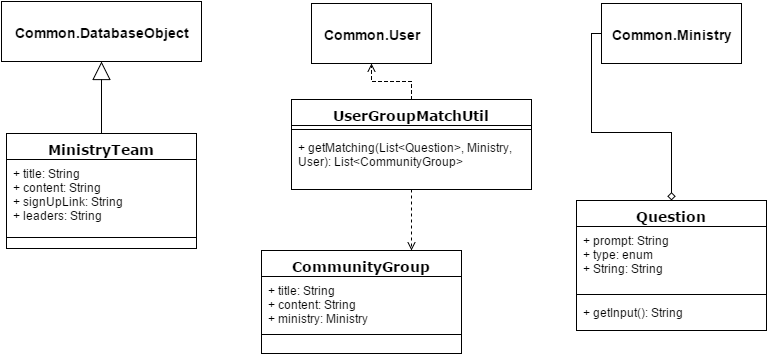

The diagram above was exported from draw.io. Its source (the exported page's mxGraphModel, read from the mxfile embedded in the PNG):
<mxGraphModel dx="880" dy="506" grid="1" gridSize="10" guides="1" tooltips="1" connect="1" arrows="1" fold="1" page="1" pageScale="1" pageWidth="826" pageHeight="500" background="#ffffff" math="0">
  <root>
    <mxCell id="0" style=";html=1;" />
    <mxCell id="1" style=";html=1;" parent="0" />
    <mxCell id="320c7f7a92cc3914-115" value="CommunityGroup" style="swimlane;html=1;fontStyle=1;align=center;verticalAlign=top;childLayout=stackLayout;horizontal=1;startSize=26;horizontalStack=0;resizeParent=1;resizeLast=0;collapsible=1;marginBottom=0;swimlaneFillColor=#ffffff;fontFamily=Verdana;fontSize=14;" vertex="1" parent="1">
      <mxGeometry x="290" y="267" width="200" height="103" as="geometry">
        <mxRectangle x="300" y="370" width="90" height="26" as="alternateBounds" />
      </mxGeometry>
    </mxCell>
    <mxCell id="320c7f7a92cc3914-116" value="&lt;div&gt;+ title: String&lt;/div&gt;+ content: String&lt;div&gt;+ ministry: Ministry&lt;/div&gt;" style="text;html=1;strokeColor=none;fillColor=none;align=left;verticalAlign=top;spacingLeft=4;spacingRight=4;whiteSpace=wrap;overflow=hidden;rotatable=0;points=[[0,0.5],[1,0.5]];portConstraint=eastwest;" vertex="1" parent="320c7f7a92cc3914-115">
      <mxGeometry y="26" width="200" height="54" as="geometry" />
    </mxCell>
    <mxCell id="320c7f7a92cc3914-117" value="" style="line;html=1;strokeWidth=1;fillColor=none;align=left;verticalAlign=middle;spacingTop=-1;spacingLeft=3;spacingRight=3;rotatable=0;labelPosition=right;points=[];portConstraint=eastwest;" vertex="1" parent="320c7f7a92cc3914-115">
      <mxGeometry y="80" width="200" height="8" as="geometry" />
    </mxCell>
    <mxCell id="320c7f7a92cc3914-133" value="Question" style="swimlane;html=1;fontStyle=1;align=center;verticalAlign=top;childLayout=stackLayout;horizontal=1;startSize=26;horizontalStack=0;resizeParent=1;resizeLast=0;collapsible=1;marginBottom=0;swimlaneFillColor=#ffffff;fontFamily=Verdana;fontSize=14;" vertex="1" parent="1">
      <mxGeometry x="605" y="217" width="190" height="130" as="geometry">
        <mxRectangle x="300" y="370" width="90" height="26" as="alternateBounds" />
      </mxGeometry>
    </mxCell>
    <mxCell id="320c7f7a92cc3914-134" value="&lt;div&gt;+ prompt: String&lt;/div&gt;+ type: enum&lt;div&gt;+ String: String&lt;/div&gt;" style="text;html=1;strokeColor=none;fillColor=none;align=left;verticalAlign=top;spacingLeft=4;spacingRight=4;whiteSpace=wrap;overflow=hidden;rotatable=0;points=[[0,0.5],[1,0.5]];portConstraint=eastwest;" vertex="1" parent="320c7f7a92cc3914-133">
      <mxGeometry y="26" width="190" height="64" as="geometry" />
    </mxCell>
    <mxCell id="320c7f7a92cc3914-135" value="" style="line;html=1;strokeWidth=1;fillColor=none;align=left;verticalAlign=middle;spacingTop=-1;spacingLeft=3;spacingRight=3;rotatable=0;labelPosition=right;points=[];portConstraint=eastwest;" vertex="1" parent="320c7f7a92cc3914-133">
      <mxGeometry y="90" width="190" height="8" as="geometry" />
    </mxCell>
    <mxCell id="320c7f7a92cc3914-139" value="&lt;div&gt;+ getInput(): String&amp;nbsp;&lt;/div&gt;" style="text;html=1;strokeColor=none;fillColor=none;align=left;verticalAlign=top;spacingLeft=4;spacingRight=4;whiteSpace=wrap;overflow=hidden;rotatable=0;points=[[0,0.5],[1,0.5]];portConstraint=eastwest;" vertex="1" parent="320c7f7a92cc3914-133">
      <mxGeometry y="98" width="190" height="32" as="geometry" />
    </mxCell>
    <mxCell id="320c7f7a92cc3914-140" value="UserGroupMatchUtil" style="swimlane;html=1;fontStyle=1;align=center;verticalAlign=top;childLayout=stackLayout;horizontal=1;startSize=26;horizontalStack=0;resizeParent=1;resizeLast=0;collapsible=1;marginBottom=0;swimlaneFillColor=#ffffff;fontFamily=Verdana;fontSize=14;" vertex="1" parent="1">
      <mxGeometry x="320" y="116" width="240" height="90" as="geometry" />
    </mxCell>
    <mxCell id="320c7f7a92cc3914-142" value="" style="line;html=1;strokeWidth=1;fillColor=none;align=left;verticalAlign=middle;spacingTop=-1;spacingLeft=3;spacingRight=3;rotatable=0;labelPosition=right;points=[];portConstraint=eastwest;" vertex="1" parent="320c7f7a92cc3914-140">
      <mxGeometry y="26" width="240" height="8" as="geometry" />
    </mxCell>
    <mxCell id="320c7f7a92cc3914-143" value="+ getMatching(List&amp;lt;Question&amp;gt;, Ministry, User): List&amp;lt;CommunityGroup&amp;gt;" style="text;html=1;strokeColor=none;fillColor=none;align=left;verticalAlign=top;spacingLeft=4;spacingRight=4;whiteSpace=wrap;overflow=hidden;rotatable=0;points=[[0,0.5],[1,0.5]];portConstraint=eastwest;" vertex="1" parent="320c7f7a92cc3914-140">
      <mxGeometry y="34" width="240" height="46" as="geometry" />
    </mxCell>
    <mxCell id="320c7f7a92cc3914-144" value="MinistryTeam" style="swimlane;html=1;fontStyle=1;align=center;verticalAlign=top;childLayout=stackLayout;horizontal=1;startSize=26;horizontalStack=0;resizeParent=1;resizeLast=0;collapsible=1;marginBottom=0;swimlaneFillColor=#ffffff;fontFamily=Verdana;fontSize=14;" vertex="1" parent="1">
      <mxGeometry x="35" y="150" width="190" height="115" as="geometry">
        <mxRectangle x="300" y="370" width="90" height="26" as="alternateBounds" />
      </mxGeometry>
    </mxCell>
    <mxCell id="320c7f7a92cc3914-145" value="&lt;div&gt;+ title: String&lt;/div&gt;+ content: String&lt;div&gt;+ signUpLink: String&lt;/div&gt;&lt;div&gt;+ leaders: String&lt;/div&gt;" style="text;html=1;strokeColor=none;fillColor=none;align=left;verticalAlign=top;spacingLeft=4;spacingRight=4;whiteSpace=wrap;overflow=hidden;rotatable=0;points=[[0,0.5],[1,0.5]];portConstraint=eastwest;" vertex="1" parent="320c7f7a92cc3914-144">
      <mxGeometry y="26" width="190" height="74" as="geometry" />
    </mxCell>
    <mxCell id="320c7f7a92cc3914-146" value="" style="line;html=1;strokeWidth=1;fillColor=none;align=left;verticalAlign=middle;spacingTop=-1;spacingLeft=3;spacingRight=3;rotatable=0;labelPosition=right;points=[];portConstraint=eastwest;" vertex="1" parent="320c7f7a92cc3914-144">
      <mxGeometry y="100" width="190" height="8" as="geometry" />
    </mxCell>
    <mxCell id="70ccf793e5f730b7-1" value="&lt;h3&gt;Common.User&lt;/h3&gt;" style="whiteSpace=wrap;html=1;" vertex="1" parent="1">
      <mxGeometry x="340" y="20" width="120" height="60" as="geometry" />
    </mxCell>
    <mxCell id="70ccf793e5f730b7-2" value="&lt;h3&gt;Common.DatabaseObject&lt;/h3&gt;" style="whiteSpace=wrap;html=1;" vertex="1" parent="1">
      <mxGeometry x="30" y="18" width="200" height="60" as="geometry" />
    </mxCell>
    <mxCell id="70ccf793e5f730b7-4" value="" style="endArrow=block;endSize=16;endFill=0;html=1;entryX=0.5;entryY=1;" edge="1" parent="1" source="320c7f7a92cc3914-144" target="70ccf793e5f730b7-2">
      <mxGeometry x="109" y="92" width="160" as="geometry">
        <mxPoint x="110" y="142" as="sourcePoint" />
        <mxPoint x="109" y="92" as="targetPoint" />
      </mxGeometry>
    </mxCell>
    <mxCell id="70ccf793e5f730b7-10" style="edgeStyle=orthogonalEdgeStyle;rounded=0;html=1;exitX=0.5;exitY=1;entryX=0.75;entryY=0;endArrow=open;endFill=1;dashed=1;" edge="1" parent="1" source="320c7f7a92cc3914-140" target="320c7f7a92cc3914-115">
      <mxGeometry relative="1" as="geometry" />
    </mxCell>
    <mxCell id="70ccf793e5f730b7-11" style="edgeStyle=orthogonalEdgeStyle;rounded=0;html=1;exitX=0.5;exitY=0;entryX=0.5;entryY=1;dashed=1;endArrow=open;endFill=1;" edge="1" parent="1" source="320c7f7a92cc3914-140" target="70ccf793e5f730b7-1">
      <mxGeometry relative="1" as="geometry" />
    </mxCell>
    <mxCell id="70ccf793e5f730b7-14" value="&lt;h3&gt;Common.Ministry&lt;/h3&gt;" style="whiteSpace=wrap;html=1;" vertex="1" parent="1">
      <mxGeometry x="630" y="20" width="140" height="60" as="geometry" />
    </mxCell>
    <mxCell id="70ccf793e5f730b7-15" style="edgeStyle=orthogonalEdgeStyle;rounded=0;html=1;exitX=0;exitY=0.5;endArrow=diamond;endFill=0;entryX=0.5;entryY=0;" edge="1" parent="1" source="70ccf793e5f730b7-14" target="320c7f7a92cc3914-133">
      <mxGeometry relative="1" as="geometry">
        <mxPoint x="709" y="212" as="targetPoint" />
        <Array as="points">
          <mxPoint x="620" y="50" />
          <mxPoint x="620" y="149" />
          <mxPoint x="700" y="149" />
        </Array>
      </mxGeometry>
    </mxCell>
  </root>
</mxGraphModel>